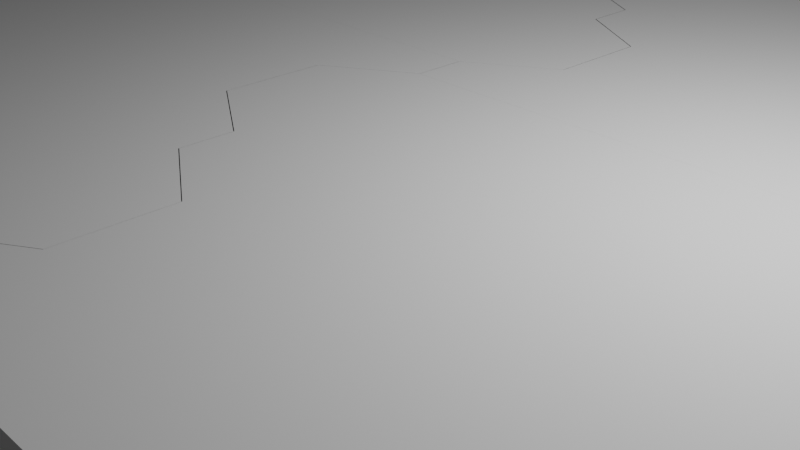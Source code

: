 # Source: tutorial_big_roof_door.blend  (saved by Blender 2.83.19; exported with 4.5.12 LTS)
import bpy
from mathutils import Matrix  # noqa: F401  (used for matrix-valued properties, if any)

bpy.ops.wm.read_factory_settings(use_empty=True)
scene = bpy.context.scene
scene.name = 'Scene'

# ---- collections
col_collection = bpy.data.collections.new('Collection'); scene.collection.children.link(col_collection)

# ---- world
world_world = bpy.data.worlds.new('World'); scene.world = world_world
world_world.use_nodes = True; world_world.node_tree.nodes.clear()
_N = world_world.node_tree.nodes; _L = world_world.node_tree.links
n0 = _N.new('ShaderNodeOutputWorld'); n0.name = 'World Output'; n0.location = (300, 300)
n1 = _N.new('ShaderNodeBackground'); n1.name = 'Background'; n1.location = (10, 300)
n1.inputs[0].default_value = (0.05088, 0.05088, 0.05088, 1.0)
_L.new(n1.outputs[0], n0.inputs[0])
n0.is_active_output = True
world_world.color = (0.05088, 0.05088, 0.05088)
world_world.use_sun_shadow = False
world_world.sun_shadow_jitter_overblur = 0.0

# ---- cameras
cam_camera = bpy.data.cameras.new('Camera')
cam_camera.clip_end = 100.0
cam_camera.ortho_scale = 7.314

# ---- lights
light_light = bpy.data.lights.new('Light', 'POINT')
light_light.transmission_factor = 0.0
light_light.energy = 1000.0
light_light.shadow_soft_size = 0.1
light_light.shadow_maximum_resolution = 0.006
light_light.use_absolute_resolution = True

# ---- meshes
me_cube_003 = bpy.data.meshes.new('Cube.003')
me_cube_003.from_pydata([(-6.801, 5.0, -1.0), (-6.801, 5.0, 1.0), (1.0, 5.0, -1.0), (1.0, 5.0, 1.0), (-6.801, 0.0, -1.0), (-6.801, 0.0, 1.0), (2.0, 0.0005483, -1.0), (2.0, 0.0005483, 1.0), (-6.801, 2.5, 1.0), (0.0, 2.5, -1.0), (-6.801, 2.5, -1.0), (0.0, 2.5, 1.0), (-6.801, 3.75, 1.0), (0.0, 3.75, -1.0), (-6.801, 3.75, -1.0), (0.0, 3.75, 1.0), (-6.801, 1.25, -1.0), (1.0, 1.251, 1.0), (-6.801, 1.25, 1.0), (1.0, 1.251, -1.0), (-6.801, -1.25, 1.0), (1.0, -1.249, -1.0), (-6.801, -1.25, -1.0), (1.0, -1.249, 1.0), (-6.801, 4.375, 1.0), (1.0, 4.375, -1.0), (-6.801, 4.375, -1.0), (1.0, 4.375, 1.0), (-6.801, 3.125, -1.0), (0.0, 3.125, 1.0), (-6.801, 3.125, 1.0), (0.0, 3.125, -1.0), (-6.801, 1.875, 1.0), (1.0, 1.875, -1.0), (-6.801, 1.875, -1.0), (1.0, 1.875, 1.0), (-6.801, 0.625, -1.0), (2.0, 0.6255, 1.0), (-6.801, 0.625, 1.0), (2.0, 0.6255, -1.0), (-6.801, -0.625, 1.0), (2.0, -0.6245, -1.0), (-6.801, -0.625, -1.0), (2.0, -0.6245, 1.0)], [], [(26, 24, 1, 0), (0, 1, 3, 2), (37, 38, 5, 7), (36, 39, 6, 4), (39, 37, 7, 6), (42, 40, 5, 4), (31, 29, 11, 9), (28, 31, 9, 10), (29, 30, 8, 11), (34, 32, 8, 10), (27, 24, 12, 15), (26, 25, 13, 14), (25, 27, 15, 13), (28, 30, 12, 14), (36, 38, 18, 16), (33, 35, 17, 19), (34, 33, 19, 16), (35, 32, 18, 17), (41, 43, 23, 21), (42, 41, 21, 22), (43, 40, 20, 23), (2, 3, 27, 25), (0, 2, 25, 26), (3, 1, 24, 27), (14, 12, 24, 26), (10, 8, 30, 28), (15, 12, 30, 29), (14, 13, 31, 28), (13, 15, 29, 31), (11, 8, 32, 35), (10, 9, 33, 34), (9, 11, 35, 33), (16, 18, 32, 34), (4, 5, 38, 36), (19, 17, 37, 39), (16, 19, 39, 36), (17, 18, 38, 37), (7, 5, 40, 43), (4, 6, 41, 42), (6, 7, 43, 41), (22, 20, 40, 42)])
_uv = me_cube_003.uv_layers.new(name='CarteUV')
_uv.uv.foreach_set('vector', [0.375, 0.2344, 0.625, 0.2344, 0.625, 0.25, 0.375, 0.25, 0.375, 0.25, 0.625, 0.25, 0.625, 0.5, 0.375, 0.5, 0.625, 0.6094, 0.875, 0.6094, 0.875, 0.625, 0.625, 0.625, 0.125, 0.6094, 0.375, 0.6094, 0.375, 0.625, 0.125, 0.625, 0.375, 0.6094, 0.625, 0.6094, 0.625, 0.625, 0.375, 0.625, 0.375, 0.1094, 0.625, 0.1094, 0.625, 0.125, 0.375, 0.125, 0.375, 0.5469, 0.625, 0.5469, 0.625, 0.5625, 0.375, 0.5625, 0.125, 0.5469, 0.375, 0.5469, 0.375, 0.5625, 0.125, 0.5625, 0.625, 0.5469, 0.875, 0.5469, 0.875, 0.5625, 0.625, 0.5625, 0.375, 0.1719, 0.625, 0.1719, 0.625, 0.1875, 0.375, 0.1875, 0.625, 0.5156, 0.875, 0.5156, 0.875, 0.5312, 0.625, 0.5312, 0.125, 0.5156, 0.375, 0.5156, 0.375, 0.5312, 0.125, 0.5312, 0.375, 0.5156, 0.625, 0.5156, 0.625, 0.5312, 0.375, 0.5312, 0.375, 0.2031, 0.625, 0.2031, 0.625, 0.2188, 0.375, 0.2188, 0.375, 0.1406, 0.625, 0.1406, 0.625, 0.1562, 0.375, 0.1562, 0.375, 0.5781, 0.625, 0.5781, 0.625, 0.5938, 0.375, 0.5938, 0.125, 0.5781, 0.375, 0.5781, 0.375, 0.5938, 0.125, 0.5938, 0.625, 0.5781, 0.875, 0.5781, 0.875, 0.5938, 0.625, 0.5938, 0.375, 0.6406, 0.625, 0.6406, 0.625, 0.6562, 0.375, 0.6562, 0.125, 0.6406, 0.375, 0.6406, 0.375, 0.6562, 0.125, 0.6562, 0.625, 0.6406, 0.875, 0.6406, 0.875, 0.6562, 0.625, 0.6562, 0.375, 0.5, 0.625, 0.5, 0.625, 0.5156, 0.375, 0.5156, 0.125, 0.5, 0.375, 0.5, 0.375, 0.5156, 0.125, 0.5156, 0.625, 0.5, 0.875, 0.5, 0.875, 0.5156, 0.625, 0.5156, 0.375, 0.2188, 0.625, 0.2188, 0.625, 0.2344, 0.375, 0.2344, 0.375, 0.1875, 0.625, 0.1875, 0.625, 0.2031, 0.375, 0.2031, 0.625, 0.5312, 0.875, 0.5312, 0.875, 0.5469, 0.625, 0.5469, 0.125, 0.5312, 0.375, 0.5312, 0.375, 0.5469, 0.125, 0.5469, 0.375, 0.5312, 0.625, 0.5312, 0.625, 0.5469, 0.375, 0.5469, 0.625, 0.5625, 0.875, 0.5625, 0.875, 0.5781, 0.625, 0.5781, 0.125, 0.5625, 0.375, 0.5625, 0.375, 0.5781, 0.125, 0.5781, 0.375, 0.5625, 0.625, 0.5625, 0.625, 0.5781, 0.375, 0.5781, 0.375, 0.1562, 0.625, 0.1562, 0.625, 0.1719, 0.375, 0.1719, 0.375, 0.125, 0.625, 0.125, 0.625, 0.1406, 0.375, 0.1406, 0.375, 0.5938, 0.625, 0.5938, 0.625, 0.6094, 0.375, 0.6094, 0.125, 0.5938, 0.375, 0.5938, 0.375, 0.6094, 0.125, 0.6094, 0.625, 0.5938, 0.875, 0.5938, 0.875, 0.6094, 0.625, 0.6094, 0.625, 0.625, 0.875, 0.625, 0.875, 0.6406, 0.625, 0.6406, 0.125, 0.625, 0.375, 0.625, 0.375, 0.6406, 0.125, 0.6406, 0.375, 0.625, 0.625, 0.625, 0.625, 0.6406, 0.375, 0.6406, 0.375, 0.09375, 0.625, 0.09375, 0.625, 0.1094, 0.375, 0.1094])
me_cube_003.use_remesh_fix_poles = True
me_cube_003.use_remesh_preserve_attributes = False
me_cube_003.use_mirror_vertex_groups = False
me_cube_003.update()
me_cube_005 = bpy.data.meshes.new('Cube.005')
me_cube_005.from_pydata([(-6.801, 5.0, -1.0), (-6.801, 5.0, 1.0), (1.0, 5.0, -1.0), (1.0, 5.0, 1.0), (-6.801, 0.0, -1.0), (-6.801, 0.0, 1.0), (2.0, 0.0005483, -1.0), (2.0, 0.0005483, 1.0), (-6.801, 2.5, 1.0), (0.0, 2.5, -1.0), (-6.801, 2.5, -1.0), (0.0, 2.5, 1.0), (-6.801, 3.75, 1.0), (0.0, 3.75, -1.0), (-6.801, 3.75, -1.0), (0.0, 3.75, 1.0), (-6.801, 1.25, -1.0), (1.0, 1.251, 1.0), (-6.801, 1.25, 1.0), (1.0, 1.251, -1.0), (-6.801, -1.25, 1.0), (1.0, -1.249, -1.0), (-6.801, -1.25, -1.0), (1.0, -1.249, 1.0), (-6.801, 4.375, 1.0), (1.0, 4.375, -1.0), (-6.801, 4.375, -1.0), (1.0, 4.375, 1.0), (-6.801, 3.125, -1.0), (0.0, 3.125, 1.0), (-6.801, 3.125, 1.0), (0.0, 3.125, -1.0), (-6.801, 1.875, 1.0), (1.0, 1.875, -1.0), (-6.801, 1.875, -1.0), (1.0, 1.875, 1.0), (-6.801, 0.625, -1.0), (2.0, 0.6255, 1.0), (-6.801, 0.625, 1.0), (2.0, 0.6255, -1.0), (-6.801, -0.625, 1.0), (2.0, -0.6245, -1.0), (-6.801, -0.625, -1.0), (2.0, -0.6245, 1.0)], [], [(26, 24, 1, 0), (0, 1, 3, 2), (37, 38, 5, 7), (36, 39, 6, 4), (39, 37, 7, 6), (42, 40, 5, 4), (31, 29, 11, 9), (28, 31, 9, 10), (29, 30, 8, 11), (34, 32, 8, 10), (27, 24, 12, 15), (26, 25, 13, 14), (25, 27, 15, 13), (28, 30, 12, 14), (36, 38, 18, 16), (33, 35, 17, 19), (34, 33, 19, 16), (35, 32, 18, 17), (41, 43, 23, 21), (42, 41, 21, 22), (43, 40, 20, 23), (2, 3, 27, 25), (0, 2, 25, 26), (3, 1, 24, 27), (14, 12, 24, 26), (10, 8, 30, 28), (15, 12, 30, 29), (14, 13, 31, 28), (13, 15, 29, 31), (11, 8, 32, 35), (10, 9, 33, 34), (9, 11, 35, 33), (16, 18, 32, 34), (4, 5, 38, 36), (19, 17, 37, 39), (16, 19, 39, 36), (17, 18, 38, 37), (7, 5, 40, 43), (4, 6, 41, 42), (6, 7, 43, 41), (22, 20, 40, 42)])
_uv = me_cube_005.uv_layers.new(name='CarteUV')
_uv.uv.foreach_set('vector', [0.375, 0.2344, 0.625, 0.2344, 0.625, 0.25, 0.375, 0.25, 0.375, 0.25, 0.625, 0.25, 0.625, 0.5, 0.375, 0.5, 0.625, 0.6094, 0.875, 0.6094, 0.875, 0.625, 0.625, 0.625, 0.125, 0.6094, 0.375, 0.6094, 0.375, 0.625, 0.125, 0.625, 0.375, 0.6094, 0.625, 0.6094, 0.625, 0.625, 0.375, 0.625, 0.375, 0.1094, 0.625, 0.1094, 0.625, 0.125, 0.375, 0.125, 0.375, 0.5469, 0.625, 0.5469, 0.625, 0.5625, 0.375, 0.5625, 0.125, 0.5469, 0.375, 0.5469, 0.375, 0.5625, 0.125, 0.5625, 0.625, 0.5469, 0.875, 0.5469, 0.875, 0.5625, 0.625, 0.5625, 0.375, 0.1719, 0.625, 0.1719, 0.625, 0.1875, 0.375, 0.1875, 0.625, 0.5156, 0.875, 0.5156, 0.875, 0.5312, 0.625, 0.5312, 0.125, 0.5156, 0.375, 0.5156, 0.375, 0.5312, 0.125, 0.5312, 0.375, 0.5156, 0.625, 0.5156, 0.625, 0.5312, 0.375, 0.5312, 0.375, 0.2031, 0.625, 0.2031, 0.625, 0.2188, 0.375, 0.2188, 0.375, 0.1406, 0.625, 0.1406, 0.625, 0.1562, 0.375, 0.1562, 0.375, 0.5781, 0.625, 0.5781, 0.625, 0.5938, 0.375, 0.5938, 0.125, 0.5781, 0.375, 0.5781, 0.375, 0.5938, 0.125, 0.5938, 0.625, 0.5781, 0.875, 0.5781, 0.875, 0.5938, 0.625, 0.5938, 0.375, 0.6406, 0.625, 0.6406, 0.625, 0.6562, 0.375, 0.6562, 0.125, 0.6406, 0.375, 0.6406, 0.375, 0.6562, 0.125, 0.6562, 0.625, 0.6406, 0.875, 0.6406, 0.875, 0.6562, 0.625, 0.6562, 0.375, 0.5, 0.625, 0.5, 0.625, 0.5156, 0.375, 0.5156, 0.125, 0.5, 0.375, 0.5, 0.375, 0.5156, 0.125, 0.5156, 0.625, 0.5, 0.875, 0.5, 0.875, 0.5156, 0.625, 0.5156, 0.375, 0.2188, 0.625, 0.2188, 0.625, 0.2344, 0.375, 0.2344, 0.375, 0.1875, 0.625, 0.1875, 0.625, 0.2031, 0.375, 0.2031, 0.625, 0.5312, 0.875, 0.5312, 0.875, 0.5469, 0.625, 0.5469, 0.125, 0.5312, 0.375, 0.5312, 0.375, 0.5469, 0.125, 0.5469, 0.375, 0.5312, 0.625, 0.5312, 0.625, 0.5469, 0.375, 0.5469, 0.625, 0.5625, 0.875, 0.5625, 0.875, 0.5781, 0.625, 0.5781, 0.125, 0.5625, 0.375, 0.5625, 0.375, 0.5781, 0.125, 0.5781, 0.375, 0.5625, 0.625, 0.5625, 0.625, 0.5781, 0.375, 0.5781, 0.375, 0.1562, 0.625, 0.1562, 0.625, 0.1719, 0.375, 0.1719, 0.375, 0.125, 0.625, 0.125, 0.625, 0.1406, 0.375, 0.1406, 0.375, 0.5938, 0.625, 0.5938, 0.625, 0.6094, 0.375, 0.6094, 0.125, 0.5938, 0.375, 0.5938, 0.375, 0.6094, 0.125, 0.6094, 0.625, 0.5938, 0.875, 0.5938, 0.875, 0.6094, 0.625, 0.6094, 0.625, 0.625, 0.875, 0.625, 0.875, 0.6406, 0.625, 0.6406, 0.125, 0.625, 0.375, 0.625, 0.375, 0.6406, 0.125, 0.6406, 0.375, 0.625, 0.625, 0.625, 0.625, 0.6406, 0.375, 0.6406, 0.375, 0.09375, 0.625, 0.09375, 0.625, 0.1094, 0.375, 0.1094])
me_cube_005.use_remesh_fix_poles = True
me_cube_005.use_remesh_preserve_attributes = False
me_cube_005.use_mirror_vertex_groups = False
me_cube_005.update()

# ---- objects
ob_light = bpy.data.objects.new('Light', light_light)
ob_camera = bpy.data.objects.new('Camera', cam_camera)
ob_cube = bpy.data.objects.new('Cube', me_cube_003)
ob_cube_001 = bpy.data.objects.new('Cube.001', me_cube_005)

# ---- transforms, parenting, visibility, modifiers, constraints
ob_light.location = (4.076, 1.005, 5.904)
ob_light.rotation_euler = (0.6503, 0.05522, 1.866)
ob_light.lock_rotations_4d = False
ob_light.empty_display_type = 'ARROWS'
ob_light.color = (0.0, 0.0, 0.0, 0.0)
ob_light.lineart.crease_threshold = 0.0
ob_camera.location = (7.359, -6.926, 4.958)
ob_camera.rotation_euler = (1.109, 0.0, 0.8149)
ob_camera.lock_rotations_4d = False
ob_camera.empty_display_type = 'ARROWS'
ob_camera.color = (0.0, 0.0, 0.0, 0.0)
ob_camera.display_type = 'WIRE'
ob_camera.lineart.crease_threshold = 0.0
ob_cube.location = (-1.997, -3.116, 0.0)
ob_cube.lineart.crease_threshold = 0.0
_m = ob_cube.modifiers.new('Tableau', 'ARRAY')
_m.count = 10
_m.constant_offset_displace = (0.0, 0.0, 0.0)
_m.relative_offset_displace = (0.0, 1.0, 0.0)
ob_cube_001.location = (0.0, 0.0, 0.0)
ob_cube_001.rotation_euler = (0.0, 0.0, 3.142)
ob_cube_001.lineart.crease_threshold = 0.0
_m = ob_cube_001.modifiers.new('Tableau', 'ARRAY')
_m.count = 10
_m.constant_offset_displace = (0.0, 0.0, 0.0)
_m.relative_offset_displace = (0.0, -1.0, 0.0)

# ---- collection membership
col_collection.objects.link(ob_light)
col_collection.objects.link(ob_camera)
col_collection.objects.link(ob_cube)
col_collection.objects.link(ob_cube_001)

# ---- scene / render settings (as saved in the file)
scene.camera = ob_camera
scene.frame_start = 1; scene.frame_end = 250; scene.frame_set(1)
scene.render.engine = 'BLENDER_EEVEE_NEXT'
scene.cycles.use_denoising = False
scene.cycles.samples = 128
scene.cycles.sampling_pattern = 'TABULATED_SOBOL'
scene.cycles.use_adaptive_sampling = False
scene.cycles.use_light_tree = False
scene.view_settings.view_transform = 'Filmic'
bpy.context.view_layer.update()

